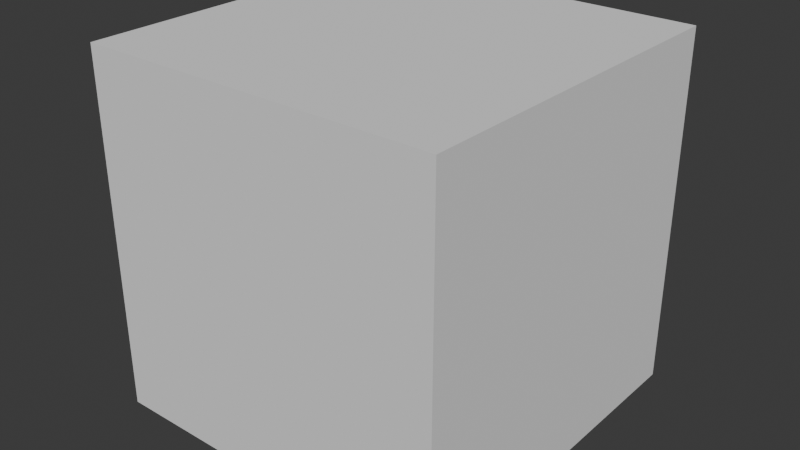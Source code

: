 # Source: HexaShip.blend  (saved by Blender 4.1.23; exported with 4.5.12 LTS)
import bpy
from mathutils import Matrix  # noqa: F401  (used for matrix-valued properties, if any)

bpy.ops.wm.read_factory_settings(use_empty=True)
scene = bpy.context.scene
scene.name = 'Scene'

# ---- collections
col_collection = bpy.data.collections.new('Collection'); scene.collection.children.link(col_collection)

# ---- world
world_world = bpy.data.worlds.new('World'); scene.world = world_world
world_world.use_nodes = True; world_world.node_tree.nodes.clear()
_N = world_world.node_tree.nodes; _L = world_world.node_tree.links
n0 = _N.new('ShaderNodeOutputWorld'); n0.name = 'World Output'; n0.location = (300, 300)
n1 = _N.new('ShaderNodeBackground'); n1.name = 'Background'; n1.location = (10, 300)
n1.inputs[0].default_value = (0.05088, 0.05088, 0.05088, 1.0)
_L.new(n1.outputs[0], n0.inputs[0])
n0.is_active_output = True
world_world.color = (0.05088, 0.05088, 0.05088)
world_world.use_sun_shadow = False
world_world.sun_shadow_jitter_overblur = 0.0

# ---- meshes
me_hexa = bpy.data.meshes.new('Hexa')
me_hexa.from_pydata([(-0.5774, -0.5774, -0.5774), (0.5774, -0.5774, -0.5774), (0.5774, 0.5774, -0.5774), (-0.5774, 0.5774, -0.5774), (-0.5774, -0.5774, 0.5774), (0.5774, -0.5774, 0.5774), (0.5774, 0.5774, 0.5774), (-0.5774, 0.5774, 0.5774)], [], [(0, 3, 2, 1), (0, 1, 5, 4), (0, 4, 7, 3), (6, 5, 1, 2), (6, 2, 3, 7), (6, 7, 4, 5)])
me_hexa.update()

# ---- objects
ob_hexa = bpy.data.objects.new('Hexa', me_hexa)

# ---- transforms, parenting, visibility, modifiers, constraints
ob_hexa.location = (0.0, 0.0, 0.0)

# ---- collection membership
col_collection.objects.link(ob_hexa)

# ---- scene / render settings (as saved in the file)
scene.frame_start = 1; scene.frame_end = 250; scene.frame_set(1)
scene.render.engine = 'BLENDER_EEVEE_NEXT'
scene.cycles.sampling_pattern = 'TABULATED_SOBOL'
scene.eevee.ray_tracing_options.trace_max_roughness = 0.0
bpy.context.view_layer.update()

# ---- added for rendering (the .blend has no active camera and no usable light): camera, sun
cam_auto = bpy.data.cameras.new('AutoCamera')
cam_auto.lens = 50.0
cam_auto.sensor_width = 36.0
cam_auto.clip_end = 1000.0
ob_auto_camera = bpy.data.objects.new('AutoCamera', cam_auto)
scene.collection.objects.link(ob_auto_camera)
ob_auto_camera.location = (1.85045, -2.22054, 1.48036)
ob_auto_camera.rotation_euler = (1.09748, -7.21219e-08, 0.694738)
scene.camera = ob_auto_camera
light_auto_sun = bpy.data.lights.new('AutoSun', 'SUN')
light_auto_sun.energy = 3.0
light_auto_sun.angle = 0.0523599
ob_auto_sun = bpy.data.objects.new('AutoSun', light_auto_sun)
scene.collection.objects.link(ob_auto_sun)
ob_auto_sun.rotation_euler = (0.872665, 0.174533, 0.523599)
bpy.context.view_layer.update()
